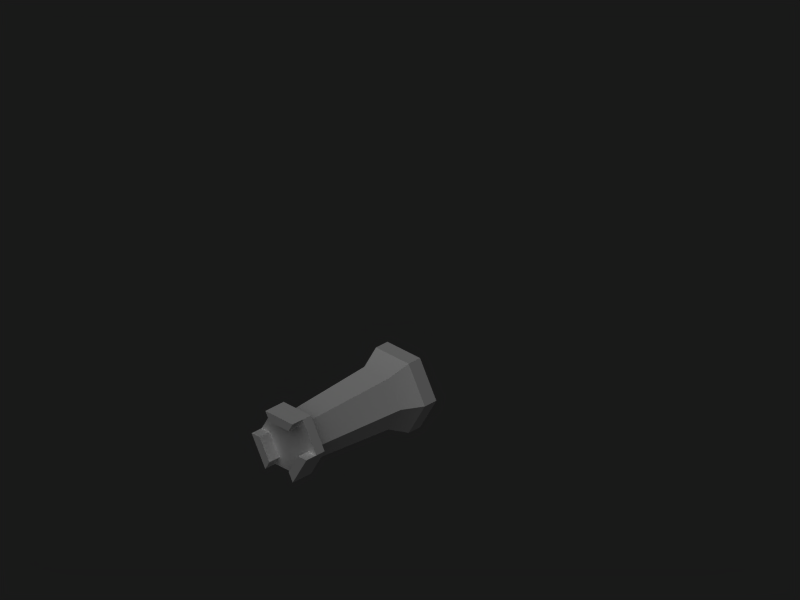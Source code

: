 # Source: rook.blend  (saved by Blender 2.77.0; exported with 4.5.12 LTS)
import bpy
from mathutils import Matrix  # noqa: F401  (used for matrix-valued properties, if any)

bpy.ops.wm.read_factory_settings(use_empty=True)
scene = bpy.context.scene
scene.name = 'Scene'

# ---- collections
col_collection_1 = bpy.data.collections.new('Collection 1'); scene.collection.children.link(col_collection_1)

# ---- materials (node trees are filled in below, after node groups)
mat_wood = bpy.data.materials.new('Wood')
mat_wood.alpha_threshold = 0.0
mat_wood.diffuse_color = (1.0, 1.0, 1.0, 1.0)
mat_wood.specular_color = (0.6601, 0.5842, 0.4629)
mat_wood.roughness = 0.5
mat_wood.specular_intensity = 1.0
mat_wood.line_color = (0.0, 0.0, 0.0, 1.0)

# ---- material node trees

# ---- world
world_world = bpy.data.worlds.new('World'); scene.world = world_world
world_world.color = (0.1, 0.1, 0.1)
world_world.use_sun_shadow = False
world_world.sun_shadow_jitter_overblur = 0.0
world_world.cycles.sampling_method = 'NONE'
world_world.cycles.sample_map_resolution = 256
world_world.light_settings.distance = 1.0

# ---- cameras
cam_camera_001 = bpy.data.cameras.new('Camera.001')
cam_camera_001.type = 'ORTHO'
cam_camera_001.passepartout_alpha = 0.2
cam_camera_001.clip_end = 100.0
cam_camera_001.lens = 35.0
cam_camera_001.sensor_width = 32.0
cam_camera_001.sensor_height = 18.0
cam_camera_001.ortho_scale = 2.5
cam_camera_001.show_passepartout = False
cam_camera_001.show_safe_areas = True
cam_camera_001.dof.focus_distance = 0.0
cam_camera_001.dof.aperture_fstop = 128.0

# ---- lights
light_lamp_001 = bpy.data.lights.new('Lamp.001', 'SUN')
light_lamp_001.transmission_factor = 0.0
light_lamp_001.angle = 1.571
light_lamp_001.energy = 1.0
light_lamp_001.shadow_buffer_clip_start = 0.5
light_lamp_001.shadow_soft_size = 1.0
light_lamp_001.shadow_cascade_max_distance = 1000.0
light_lamp_001.cycles.use_multiple_importance_sampling = False

# ---- meshes
me_sphere_002 = bpy.data.meshes.new('Sphere.002')
me_sphere_002.from_pydata([(0.05308, -0.1197, -0.09194), (-0.05308, -0.1197, -0.09194), (0.1062, -0.1197, -6.966e-09), (0.05308, -0.1197, 0.09194), (-0.05308, -0.1197, 0.09194), (-0.1062, -0.1197, 2.472e-08), (0.07212, -0.05016, -0.1249), (-0.07212, -0.05016, -0.1249), (0.1442, -0.05016, -1.42e-08), (0.07212, -0.05016, 0.1249), (-0.07212, -0.05016, 0.1249), (-0.1442, -0.05016, 2.885e-08), (-0.07212, 0.0007107, -0.1249), (0.07212, 0.0007107, -0.1249), (0.1442, 0.0007107, -1.642e-08), (0.07212, 0.0007107, 0.1249), (-0.07212, 0.0007107, 0.1249), (-0.1442, 0.0007107, 2.663e-08), (0.04257, -0.457, -0.07374), (-0.04257, -0.457, -0.07374), (0.08514, -0.457, 1.028e-08), (0.04257, -0.457, 0.07374), (-0.04257, -0.457, 0.07374), (-0.08514, -0.457, 3.569e-08), (0.06058, -0.4699, -0.1049), (-0.06058, -0.4699, -0.1049), (0.1212, -0.4699, 6.581e-09), (0.06058, -0.4699, 0.1049), (-0.06058, -0.4699, 0.1049), (-0.1212, -0.4699, 4.274e-08), (0.06058, -0.5059, -0.1049), (-0.06058, -0.5059, -0.1049), (0.1212, -0.5059, 8.155e-09), (0.06058, -0.5059, 0.1049), (-0.06058, -0.5059, 0.1049), (-0.1212, -0.5059, 4.432e-08), (-0.06058, -0.5509, -0.1049), (0.06058, -0.5509, -0.1049), (0.1212, -0.5509, 1.012e-08), (0.06058, -0.5509, 0.1049), (-0.06058, -0.5509, 0.1049), (-0.1212, -0.5509, 4.628e-08), (0.04241, -0.5509, -0.07346), (0.08482, -0.5509, 1.436e-08), (0.04241, -0.5509, 0.07346), (-0.04241, -0.5509, 0.07346), (-0.04241, -0.5509, -0.07346), (-0.08482, -0.5509, 3.967e-08), (0.04241, -0.5059, -0.07346), (0.08482, -0.5059, 1.239e-08), (-0.04241, -0.5059, 0.07346), (0.04241, -0.5059, 0.07346), (-0.08482, -0.5059, 3.771e-08), (-0.04241, -0.5059, -0.07346)], [], [(0, 1, 7, 6), (2, 0, 6, 8), (3, 2, 8, 9), (4, 3, 9, 10), (5, 4, 10, 11), (1, 5, 11, 7), (6, 7, 12, 13), (8, 6, 13, 14), (9, 8, 14, 15), (10, 9, 15, 16), (11, 10, 16, 17), (7, 11, 17, 12), (14, 17, 16, 15), (12, 17, 14, 13), (1, 0, 18, 19), (0, 2, 20, 18), (2, 3, 21, 20), (3, 4, 22, 21), (4, 5, 23, 22), (5, 1, 19, 23), (19, 18, 24, 25), (18, 20, 26, 24), (20, 21, 27, 26), (21, 22, 28, 27), (22, 23, 29, 28), (23, 19, 25, 29), (25, 24, 30, 31), (24, 26, 32, 30), (26, 27, 33, 32), (27, 28, 34, 33), (28, 29, 35, 34), (29, 25, 31, 35), (30, 32, 38, 37), (33, 34, 40, 39), (35, 31, 36, 41), (37, 38, 43, 42), (39, 40, 45, 44), (41, 36, 46, 47), (42, 43, 49, 48), (44, 45, 50, 51), (47, 46, 53, 52), (35, 41, 47, 52), (34, 50, 45, 40), (34, 35, 52, 50), (32, 49, 43, 38), (33, 39, 44, 51), (32, 33, 51, 49), (30, 48, 53, 31), (48, 49, 52, 53), (50, 52, 49, 51), (30, 37, 42, 48), (31, 53, 46, 36)])
me_sphere_002.polygons.foreach_set('use_smooth', [True] * 52)
_k = set([(0, 6), (0, 18), (1, 7), (1, 19), (2, 8), (2, 20), (3, 9), (3, 21), (4, 10), (4, 22), (5, 11), (5, 23), (6, 7), (6, 8), (6, 13), (7, 11), (7, 12), (8, 9), (8, 14), (9, 10), (9, 15), (10, 11), (10, 16), (11, 17), (12, 13), (12, 17), (13, 14), (14, 15), (15, 16), (16, 17), (18, 19), (18, 20), (18, 24), (19, 23), (19, 25), (20, 21), (20, 26), (21, 22), (21, 27), (22, 23), (22, 28), (23, 29), (24, 25), (24, 26), (24, 30), (25, 29), (25, 31), (26, 27), (26, 32), (27, 28), (27, 33), (28, 29), (28, 34), (29, 35), (30, 31), (30, 37), (30, 48), (31, 36), (31, 53), (32, 33), (32, 38), (32, 49), (33, 39), (33, 51), (34, 35), (34, 40), (34, 50), (35, 41), (35, 52), (36, 41), (36, 46), (37, 38), (37, 42), (38, 43), (39, 40), (39, 44), (40, 45), (41, 47), (42, 43), (42, 48), (43, 49), (44, 45), (44, 51), (45, 50), (46, 47), (46, 53), (47, 52), (48, 49), (48, 53), (49, 51), (50, 51), (50, 52), (52, 53)])
me_sphere_002.attributes.new('sharp_edge', 'BOOLEAN', 'EDGE').data.foreach_set('value', [ (min(e.vertices), max(e.vertices)) in _k for e in me_sphere_002.edges])
_uv = me_sphere_002.uv_layers.new(name='UVTex')
_uv.uv.foreach_set('vector', [0.9874, 0.1332, 0.8261, 0.1332, 0.8261, 0.06457, 0.9874, 0.06457, 0.1806, 0.1332, 0.01926, 0.1332, 0.01926, 0.06457, 0.1806, 0.06457, 0.342, 0.1332, 0.1806, 0.1332, 0.1806, 0.06457, 0.342, 0.06457, 0.5033, 0.1332, 0.342, 0.1332, 0.342, 0.06457, 0.5033, 0.06457, 0.6647, 0.1332, 0.5033, 0.1332, 0.5033, 0.06457, 0.6647, 0.06457, 0.8261, 0.1332, 0.6647, 0.1332, 0.6647, 0.06457, 0.8261, 0.06457, 0.9874, 0.06457, 0.8261, 0.06457, 0.8261, 0.01439, 0.9874, 0.01439, 0.1806, 0.06457, 0.01926, 0.06457, 0.01926, 0.01439, 0.1806, 0.01439, 0.342, 0.06457, 0.1806, 0.06457, 0.1806, 0.01439, 0.342, 0.01439, 0.5033, 0.06457, 0.342, 0.06457, 0.342, 0.01439, 0.5033, 0.01439, 0.6647, 0.06457, 0.5033, 0.06457, 0.5033, 0.01439, 0.6647, 0.01439, 0.8261, 0.06457, 0.6647, 0.06457, 0.6647, 0.01439, 0.8261, 0.01439, 0.5863, 0.7406, 0.9787, 0.7406, 0.8806, 0.9105, 0.6844, 0.9105, 0.8806, 0.5707, 0.9787, 0.7406, 0.5863, 0.7406, 0.6844, 0.5707, 0.8261, 0.1332, 0.9874, 0.1332, 0.9874, 0.4659, 0.8261, 0.4659, 0.01926, 0.1332, 0.1806, 0.1332, 0.1806, 0.4659, 0.01926, 0.4659, 0.1806, 0.1332, 0.342, 0.1332, 0.342, 0.4659, 0.1806, 0.4659, 0.342, 0.1332, 0.5033, 0.1332, 0.5033, 0.4659, 0.342, 0.4659, 0.5033, 0.1332, 0.6647, 0.1332, 0.6647, 0.4659, 0.5033, 0.4659, 0.6647, 0.1332, 0.8261, 0.1332, 0.8261, 0.4659, 0.6647, 0.4659, 0.8261, 0.4659, 0.9874, 0.4659, 0.9874, 0.5427, 0.8261, 0.5427, 0.01926, 0.4659, 0.1806, 0.4659, 0.1806, 0.5427, 0.01926, 0.5427, 0.1806, 0.4659, 0.342, 0.4659, 0.342, 0.5427, 0.1806, 0.5427, 0.342, 0.4659, 0.5033, 0.4659, 0.5033, 0.5427, 0.342, 0.5427, 0.5033, 0.4659, 0.6647, 0.4659, 0.6647, 0.5427, 0.5033, 0.5427, 0.6647, 0.4659, 0.8261, 0.4659, 0.8261, 0.5427, 0.6647, 0.5427, 0.3126, 0.6758, 0.2197, 0.6753, 0.2062, 0.6507, 0.3262, 0.6515, 0.2197, 0.6753, 0.1705, 0.7567, 0.1408, 0.7583, 0.2062, 0.6507, 0.1705, 0.7567, 0.2196, 0.8332, 0.2073, 0.8559, 0.1408, 0.7583, 0.2196, 0.8332, 0.3101, 0.8331, 0.3223, 0.8559, 0.2073, 0.8559, 0.3101, 0.8331, 0.3597, 0.7572, 0.3894, 0.7592, 0.3223, 0.8559, 0.3597, 0.7572, 0.3126, 0.6758, 0.3262, 0.6515, 0.3894, 0.7592, 0.2062, 0.6507, 0.1408, 0.7583, 0.09036, 0.734, 0.165, 0.623, 0.2073, 0.8559, 0.3223, 0.8559, 0.3223, 0.8986, 0.2073, 0.8986, 0.3894, 0.7592, 0.3262, 0.6515, 0.3675, 0.6246, 0.4399, 0.7358, 0.165, 0.623, 0.09036, 0.734, 0.07272, 0.6979, 0.125, 0.6202, 0.2073, 0.8986, 0.3223, 0.8986, 0.3051, 0.9285, 0.2245, 0.9285, 0.4399, 0.7358, 0.3675, 0.6246, 0.4073, 0.6225, 0.4579, 0.7003, 0.125, 0.6202, 0.07272, 0.6979, 0.0315, 0.6702, 0.08375, 0.5925, 0.2245, 0.9285, 0.3051, 0.9285, 0.3051, 0.9712, 0.2245, 0.9712, 0.4579, 0.7003, 0.4073, 0.6225, 0.4485, 0.5956, 0.4992, 0.6734, 0.5209, 0.7068, 0.4796, 0.7336, 0.4579, 0.7003, 0.4992, 0.6734, 0.3396, 0.9712, 0.3051, 0.9712, 0.3051, 0.9285, 0.3396, 0.9285, 0.3223, 0.8559, 0.3894, 0.7592, 0.4044, 0.7911, 0.3575, 0.8588, 0.009101, 0.7035, 0.0315, 0.6702, 0.07272, 0.6979, 0.05032, 0.7312, 0.19, 0.9712, 0.19, 0.9285, 0.2245, 0.9285, 0.2245, 0.9712, 0.1408, 0.7583, 0.2073, 0.8559, 0.172, 0.8585, 0.1255, 0.7902, 0.2062, 0.6507, 0.2244, 0.6196, 0.3084, 0.6202, 0.3262, 0.6515, 0.4477, 0.9744, 0.3863, 0.8682, 0.6317, 0.8682, 0.5704, 0.9744, 0.5704, 0.7619, 0.6317, 0.8682, 0.3863, 0.8682, 0.4477, 0.7619, 0.1061, 0.5592, 0.1474, 0.5869, 0.125, 0.6202, 0.08375, 0.5925, 0.4268, 0.5623, 0.4485, 0.5956, 0.4073, 0.6225, 0.3856, 0.5891])
me_sphere_002.materials.append(mat_wood)
me_sphere_002.use_remesh_preserve_volume = False
me_sphere_002.use_remesh_preserve_attributes = False
me_sphere_002.use_mirror_vertex_groups = False
me_sphere_002.update()

# ---- objects
ob_rook = bpy.data.objects.new('Rook', me_sphere_002)
ob_camera = bpy.data.objects.new('Camera', cam_camera_001)
ob_lamp = bpy.data.objects.new('Lamp', light_lamp_001)

# ---- transforms, parenting, visibility, modifiers, constraints
ob_rook.location = (0.0, 0.0, 0.0)
ob_rook.lock_rotations_4d = False
ob_rook.empty_display_type = 'ARROWS'
ob_rook.lineart.crease_threshold = 0.0
_m = ob_rook.modifiers.new('EdgeSplit', 'EDGE_SPLIT')
_m.use_edge_angle = False
ob_camera.location = (5.179, -5.195, 4.542)
ob_camera.rotation_euler = (1.047, 0.0, 0.7854)
ob_camera.lock_rotations_4d = False
ob_camera.empty_display_type = 'ARROWS'
ob_camera.lineart.crease_threshold = 0.0
ob_lamp.location = (2.5, -5.0, 7.5)
ob_lamp.rotation_euler = (0.4847, 0.4381, -0.2138)
ob_lamp.lock_rotations_4d = False
ob_lamp.empty_display_type = 'ARROWS'
ob_lamp.lineart.crease_threshold = 0.0

# ---- collection membership
col_collection_1.objects.link(ob_rook)
col_collection_1.objects.link(ob_camera)
col_collection_1.objects.link(ob_lamp)

# ---- scene / render settings (as saved in the file)
scene.camera = ob_camera
scene.frame_start = 1; scene.frame_end = 250; scene.frame_set(1)
scene.render.engine = 'BLENDER_EEVEE_NEXT'
scene.render.image_settings.compression = 90
scene.render.resolution_x = 400
scene.render.resolution_y = 300
scene.render.pixel_aspect_x = 100.0
scene.render.pixel_aspect_y = 100.0
scene.render.fps = 25
scene.render.dither_intensity = 0.0
scene.render.use_compositing = False
scene.render.use_sequencer = False
scene.render.bake_margin = 2
scene.render.bake_bias = 0.0
scene.render.use_stamp_time = False
scene.render.use_stamp_date = False
scene.render.use_stamp_frame = False
scene.render.use_stamp_camera = False
scene.render.use_stamp_scene = False
scene.render.use_stamp_filename = False
scene.render.use_stamp_render_time = False
scene.render.stamp_font_size = 0
scene.cycles.use_denoising = False
scene.cycles.samples = 10
scene.cycles.sampling_pattern = 'TABULATED_SOBOL'
scene.cycles.light_sampling_threshold = 0.0
scene.cycles.use_adaptive_sampling = False
scene.cycles.use_light_tree = False
scene.cycles.blur_glossy = 0.0
scene.cycles.volume_bounces = 1
scene.cycles.pixel_filter_type = 'GAUSSIAN'
scene.cycles.sample_clamp_indirect = 0.0
scene.view_settings.view_transform = 'Raw'
bpy.context.view_layer.update()
